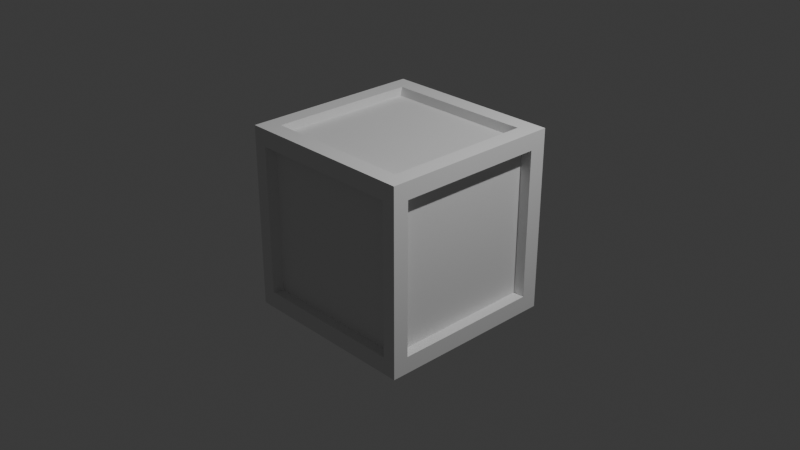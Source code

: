 # Source: Crate_LowPoly.blend  (saved by Blender 4.2.66; exported with 4.5.12 LTS)
import bpy
from mathutils import Matrix  # noqa: F401  (used for matrix-valued properties, if any)

bpy.ops.wm.read_factory_settings(use_empty=True)
scene = bpy.context.scene
scene.name = 'Scene'

# ---- collections
col_collection = bpy.data.collections.new('Collection'); scene.collection.children.link(col_collection)

# ---- world
world_world = bpy.data.worlds.new('World'); scene.world = world_world
world_world.use_nodes = True; world_world.node_tree.nodes.clear()
_N = world_world.node_tree.nodes; _L = world_world.node_tree.links
n0 = _N.new('ShaderNodeOutputWorld'); n0.name = 'World Output'; n0.location = (300, 300)
n1 = _N.new('ShaderNodeBackground'); n1.name = 'Background'; n1.location = (10, 300)
n1.inputs[0].default_value = (0.05088, 0.05088, 0.05088, 1.0)
_L.new(n1.outputs[0], n0.inputs[0])
n0.is_active_output = True
world_world.color = (0.05088, 0.05088, 0.05088)
world_world.sun_shadow_jitter_overblur = 0.0

# ---- cameras
cam_camera = bpy.data.cameras.new('Camera')
cam_camera.clip_end = 100.0
cam_camera.ortho_scale = 7.314

# ---- lights
light_light = bpy.data.lights.new('Light', 'POINT')
light_light.energy = 1000.0
light_light.shadow_soft_size = 0.1

# ---- meshes
me_cube_002 = bpy.data.meshes.new('Cube.002')
me_cube_002.from_pydata([(-0.9937, -1.0, -1.0), (-0.9937, -1.0, 1.0), (-1.0, 1.0, -1.0), (-1.0, 1.0, 1.0), (0.9936, -1.0, -1.0), (0.9959, -1.0, 1.0), (1.0, 1.0, -1.0), (1.002, 1.0, 1.0), (-1.0, -0.8313, -0.815), (-1.0, -0.8313, 0.815), (-1.0, 0.815, 0.815), (-1.0, 0.815, -0.815), (-0.8335, 1.0, -0.815), (-0.8335, 1.0, 0.815), (0.8517, 0.9949, 0.815), (0.8517, 0.9949, -0.815), (1.0, 0.815, -0.815), (1.0, 0.815, 0.815), (0.9963, -0.8301, 0.815), (0.9963, -0.8301, -0.815), (0.8493, -1.0, -0.815), (0.8493, -1.0, 0.815), (-0.8433, -1.0, 0.815), (-0.8433, -1.0, -0.815), (-0.815, 0.815, -1.0), (0.815, 0.815, -1.0), (0.815, -0.815, -1.0), (-0.815, -0.815, -1.0), (0.815, 0.815, 1.0), (-0.815, 0.8092, 1.0), (-0.815, -0.815, 1.0), (0.815, -0.815, 1.0), (0.815, 0.815, -0.898), (-0.815, 0.815, -0.898), (-0.815, -0.815, -0.898), (0.815, -0.815, -0.898), (-0.815, 0.789, 0.9062), (0.815, 0.815, 0.9164), (0.815, -0.815, 0.9164), (-0.815, -0.815, 0.9062), (-0.8108, 0.8967, 0.815), (-0.8108, 0.8967, -0.815), (0.8037, 0.8967, -0.815), (0.8037, 0.8967, 0.815), (0.8023, -0.8929, 0.815), (0.8023, -0.8929, -0.815), (-0.8086, -0.8929, -0.815), (-0.8086, -0.8929, 0.815), (-0.8696, -0.815, -0.815), (-0.8696, -0.815, 0.815), (-0.8696, 0.815, -0.815), (-0.8696, 0.815, 0.815), (0.8756, 0.815, 0.815), (0.8756, 0.815, -0.815), (0.8756, -0.8099, -0.815), (0.8756, -0.8099, 0.815), (-0.996, -0.2664, -1.0), (-0.996, -0.2664, 1.0), (0.996, -0.2664, -1.0), (0.9983, -0.2664, 1.0), (-1.0, -0.2274, -0.815), (-1.0, -0.2274, 0.815), (0.9976, -0.2266, -0.815), (0.9976, -0.2266, 0.815), (-0.815, -0.2171, -1.0), (0.815, -0.2171, -1.0), (0.815, -0.2171, 1.0), (-0.815, -0.2171, 1.0), (-0.815, -0.2171, -0.898), (0.815, -0.2171, -0.898), (0.7855, -0.2171, 0.9491), (-0.815, -0.2171, 0.9062), (-0.8696, -0.2171, -0.815), (-0.8696, -0.2171, 0.815), (0.8756, -0.2139, -0.815), (0.8756, -0.2139, 0.815), (-0.9977, 0.2598, 1.0), (0.9976, 0.2598, -1.0), (-1.0, 0.2057, 0.815), (0.9986, 0.2062, -0.815), (0.815, 0.2117, -1.0), (-0.815, 0.2117, 1.0), (0.815, 0.2117, -0.898), (-0.815, 0.2117, 0.9062), (-0.8696, 0.2117, 0.815), (0.8756, 0.2136, -0.815), (-0.9977, 0.2598, -1.0), (1.0, 0.2598, 1.0), (-1.0, 0.2057, -0.815), (0.9986, 0.2062, 0.815), (-0.815, 0.2117, -1.0), (0.815, 0.2117, 1.0), (-0.815, 0.2117, -0.898), (0.7855, 0.2117, 0.9491), (-0.8696, 0.2117, -0.815), (0.8756, 0.2136, 0.815), (0.8456, 1.0, -1.0), (0.8477, 1.0, 1.0), (0.8402, -1.0, -1.0), (0.8423, -1.0, 1.0), (0.7215, 0.9953, -0.815), (0.7215, 0.9953, 0.815), (0.7186, -1.0, -0.815), (0.7186, -1.0, 0.815), (0.6891, 0.815, -1.0), (0.6891, -0.815, -1.0), (0.6891, 0.8092, 1.0), (0.6891, -0.815, 1.0), (0.6891, 0.815, -0.898), (0.6891, -0.815, -0.898), (0.6891, 0.789, 0.9047), (0.6891, -0.815, 0.9047), (0.6791, 0.8967, -0.815), (0.6791, 0.8967, 0.815), (0.6779, -0.8929, -0.815), (0.6779, -0.8929, 0.815), (0.6891, -0.2171, 0.9047), (0.6891, -0.2171, -0.898), (0.6891, 0.2117, -0.898), (0.6891, 0.2117, 0.9047)], [], [(60, 8, 48, 72), (101, 14, 43, 113), (10, 11, 50, 51), (102, 20, 45, 114), (107, 31, 38, 111), (65, 26, 35, 69), (0, 1, 9, 8), (76, 3, 10, 78), (3, 2, 11, 10), (56, 0, 8, 60), (2, 3, 13, 12), (97, 7, 14, 101), (7, 6, 15, 14), (96, 2, 12, 100), (6, 7, 17, 16), (59, 5, 18, 63), (5, 4, 19, 18), (77, 6, 16, 79), (4, 5, 21, 20), (99, 1, 22, 103), (1, 0, 23, 22), (98, 4, 20, 102), (96, 6, 25, 104), (58, 4, 26, 65), (98, 0, 27, 105), (86, 2, 24, 90), (97, 3, 29, 106), (57, 1, 30, 67), (99, 5, 31, 107), (87, 7, 28, 91), (117, 69, 35, 109), (116, 71, 39, 111), (104, 25, 32, 108), (91, 28, 37, 93), (105, 27, 34, 109), (90, 24, 33, 92), (67, 30, 39, 71), (106, 29, 36, 110), (112, 113, 43, 42), (114, 115, 47, 46), (12, 13, 40, 41), (103, 22, 47, 115), (20, 21, 44, 45), (14, 15, 42, 43), (100, 12, 41, 112), (22, 23, 46, 47), (94, 84, 51, 50), (74, 75, 55, 54), (18, 19, 54, 55), (79, 16, 53, 85), (78, 10, 51, 84), (8, 9, 49, 48), (63, 18, 55, 75), (16, 17, 52, 53), (89, 63, 75, 95), (9, 61, 73, 49), (19, 62, 74, 54), (85, 95, 75, 74), (48, 49, 73, 72), (81, 67, 71, 83), (27, 64, 68, 34), (31, 66, 70, 38), (119, 83, 71, 116), (118, 82, 69, 117), (5, 59, 66, 31), (76, 57, 67, 81), (0, 56, 64, 27), (77, 58, 65, 80), (4, 58, 62, 19), (87, 59, 63, 89), (86, 56, 60, 88), (1, 57, 61, 9), (80, 65, 69, 82), (88, 60, 72, 94), (11, 88, 94, 50), (25, 80, 82, 32), (2, 86, 88, 11), (7, 87, 89, 17), (6, 77, 80, 25), (3, 76, 81, 29), (108, 32, 82, 118), (110, 36, 83, 119), (29, 81, 83, 36), (53, 52, 95, 85), (17, 89, 95, 52), (61, 78, 84, 73), (62, 79, 85, 74), (72, 73, 84, 94), (64, 90, 92, 68), (66, 91, 93, 70), (59, 87, 91, 66), (56, 86, 90, 64), (58, 77, 79, 62), (57, 76, 78, 61), (37, 110, 119, 93), (33, 108, 118, 92), (92, 118, 117, 68), (93, 119, 116, 70), (15, 100, 112, 42), (21, 103, 115, 44), (45, 44, 115, 114), (41, 40, 113, 112), (28, 106, 110, 37), (26, 105, 109, 35), (24, 104, 108, 33), (70, 116, 111, 38), (68, 117, 109, 34), (1, 99, 107, 30), (7, 97, 106, 28), (4, 98, 105, 26), (2, 96, 104, 24), (0, 98, 102, 23), (5, 99, 103, 21), (6, 96, 100, 15), (3, 97, 101, 13), (30, 107, 111, 39), (23, 102, 114, 46), (13, 101, 113, 40)])
me_cube_002.polygons.foreach_set('use_smooth', [True] * 118)
_k = set([(0, 1), (0, 56), (0, 98), (1, 57), (1, 99), (2, 3), (2, 86), (2, 96), (3, 76), (3, 97), (4, 5), (4, 58), (4, 98), (5, 59), (5, 99), (6, 7), (6, 77), (6, 96), (7, 87), (7, 97), (8, 9), (8, 48), (8, 60), (9, 49), (9, 61), (10, 11), (10, 51), (10, 78), (11, 50), (11, 88), (12, 13), (12, 41), (12, 100), (13, 40), (13, 101), (14, 15), (14, 43), (14, 101), (15, 42), (15, 100), (16, 17), (16, 53), (16, 79), (17, 52), (17, 89), (18, 19), (18, 55), (18, 63), (19, 54), (19, 62), (20, 21), (20, 45), (20, 102), (21, 44), (21, 103), (22, 23), (22, 47), (22, 103), (23, 46), (23, 102), (24, 33), (24, 90), (24, 104), (25, 32), (25, 80), (25, 104), (26, 35), (26, 65), (26, 105), (27, 34), (27, 64), (27, 105), (28, 37), (28, 91), (28, 106), (29, 36), (29, 81), (29, 106), (30, 39), (30, 67), (30, 107), (31, 38), (31, 66), (31, 107), (32, 82), (32, 108), (33, 92), (33, 108), (34, 68), (34, 109), (35, 69), (35, 109), (36, 83), (36, 110), (37, 93), (37, 110), (38, 70), (38, 111), (39, 71), (39, 111), (40, 41), (40, 113), (41, 112), (42, 43), (42, 112), (43, 113), (44, 45), (44, 115), (45, 114), (46, 47), (46, 114), (47, 115), (48, 49), (48, 72), (49, 73), (50, 51), (50, 94), (51, 84), (52, 53), (52, 95), (53, 85), (54, 55), (54, 74), (55, 75), (56, 86), (57, 76), (58, 77), (59, 87), (60, 88), (61, 78), (62, 79), (63, 89), (64, 90), (65, 80), (66, 91), (67, 81), (68, 92), (69, 82), (70, 93), (71, 83), (72, 94), (73, 84), (74, 85), (75, 95)])
me_cube_002.attributes.new('sharp_edge', 'BOOLEAN', 'EDGE').data.foreach_set('value', [ (min(e.vertices), max(e.vertices)) in _k for e in me_cube_002.edges])
_uv = me_cube_002.uv_layers.new(name='UVMap')
_uv.uv.foreach_set('vector', [0.0235, 0.1148, 0.02281, 0.03051, 0.039, 0.04455, 0.03821, 0.1186, 0.253, 0.5335, 0.2531, 0.5512, 0.2369, 0.5355, 0.2371, 0.5201, 0.2531, 0.2604, 0.0247, 0.2604, 0.03686, 0.2463, 0.2369, 0.2463, 0.3183, 0.2604, 0.3006, 0.2604, 0.3128, 0.2463, 0.3282, 0.2463, 0.7855, 0.03051, 0.8031, 0.03051, 0.7909, 0.04455, 0.7755, 0.04455, 0.6604, 0.5512, 0.5766, 0.5512, 0.5887, 0.5355, 0.6621, 0.5355, 0.0002947, 0.007143, 0.2756, 0.007143, 0.2512, 0.03051, 0.02281, 0.03051, 0.2756, 0.1814, 0.2756, 0.2837, 0.2531, 0.2604, 0.2524, 0.1753, 0.2756, 0.2837, 0.0002947, 0.2837, 0.0247, 0.2604, 0.2531, 0.2604, 0.0002947, 0.1086, 0.0002947, 0.007143, 0.02281, 0.03051, 0.0235, 0.1148, 0.0002947, 0.298, 0.2756, 0.298, 0.2512, 0.3214, 0.02281, 0.3214, 0.2756, 0.5532, 0.2756, 0.5746, 0.2531, 0.5512, 0.253, 0.5335, 0.2756, 0.5746, 0.0002947, 0.5746, 0.0247, 0.5512, 0.2531, 0.5512, 0.0002947, 0.5532, 0.0002947, 0.298, 0.02281, 0.3214, 0.02455, 0.5335, 0.5516, 0.5746, 0.2762, 0.5746, 0.3006, 0.5512, 0.5291, 0.5512, 0.2762, 0.3995, 0.2762, 0.298, 0.2987, 0.3214, 0.2994, 0.4057, 0.2762, 0.298, 0.5516, 0.298, 0.5272, 0.3214, 0.2987, 0.3214, 0.5516, 0.4722, 0.5516, 0.5746, 0.5291, 0.5512, 0.5284, 0.4661, 0.2762, 0.2837, 0.2762, 0.007143, 0.2987, 0.03051, 0.3006, 0.2604, 0.2975, 0.007143, 0.5516, 0.007143, 0.5272, 0.03051, 0.3164, 0.03051, 0.5516, 0.007143, 0.5516, 0.2837, 0.5291, 0.2604, 0.5272, 0.03051, 0.2975, 0.2837, 0.2762, 0.2837, 0.3006, 0.2604, 0.3183, 0.2604, 0.8275, 0.5532, 0.8275, 0.5746, 0.805, 0.5512, 0.8048, 0.5335, 0.6532, 0.5746, 0.5522, 0.5746, 0.5766, 0.5512, 0.6604, 0.5512, 0.5522, 0.5532, 0.5522, 0.298, 0.5747, 0.3214, 0.5764, 0.5335, 0.7256, 0.298, 0.8275, 0.298, 0.8031, 0.3214, 0.7186, 0.3214, 0.8062, 0.2837, 0.5522, 0.2837, 0.5766, 0.2604, 0.7873, 0.2604, 0.5522, 0.1086, 0.5522, 0.007143, 0.5747, 0.03051, 0.5754, 0.1148, 0.8062, 0.007143, 0.8275, 0.007143, 0.8031, 0.03051, 0.7855, 0.03051, 0.8275, 0.1814, 0.8275, 0.2837, 0.805, 0.2604, 0.8043, 0.1753, 0.1927, 0.9232, 0.2088, 0.9232, 0.2088, 0.9997, 0.1927, 0.9997, 0.07679, 0.5981, 0.07679, 0.7906, 0.0002947, 0.7906, 0.0002947, 0.5981, 0.8048, 0.5335, 0.805, 0.5512, 0.7888, 0.5355, 0.789, 0.5201, 0.8043, 0.1753, 0.805, 0.2604, 0.7888, 0.2463, 0.7896, 0.1716, 0.5764, 0.5335, 0.5747, 0.3214, 0.5909, 0.3354, 0.5889, 0.5201, 0.7186, 0.3214, 0.8031, 0.3214, 0.7909, 0.3354, 0.7169, 0.3354, 0.5754, 0.1148, 0.5747, 0.03051, 0.5909, 0.04455, 0.5901, 0.1186, 0.7873, 0.2604, 0.5766, 0.2604, 0.5887, 0.2463, 0.7733, 0.2463, 0.418, 0.8073, 0.2094, 0.8073, 0.2094, 0.7912, 0.418, 0.7912, 0.4347, 0.7906, 0.4347, 0.582, 0.6271, 0.582, 0.6271, 0.7906, 0.02281, 0.3214, 0.2512, 0.3214, 0.2391, 0.3354, 0.039, 0.3354, 0.3164, 0.03051, 0.5272, 0.03051, 0.515, 0.04455, 0.3304, 0.04455, 0.3006, 0.2604, 0.2987, 0.03051, 0.3149, 0.04455, 0.3128, 0.2463, 0.2531, 0.5512, 0.0247, 0.5512, 0.03686, 0.5355, 0.2369, 0.5355, 0.02455, 0.5335, 0.02281, 0.3214, 0.039, 0.3354, 0.03703, 0.5201, 0.5272, 0.03051, 0.5291, 0.2604, 0.5129, 0.2463, 0.515, 0.04455, 0.8363, 0.6592, 0.6277, 0.6592, 0.6277, 0.582, 0.8363, 0.582, 0.3415, 0.7906, 0.3415, 0.582, 0.418, 0.582, 0.418, 0.7906, 0.2987, 0.3214, 0.5272, 0.3214, 0.515, 0.3354, 0.3149, 0.3354, 0.5284, 0.4661, 0.5291, 0.5512, 0.5129, 0.5355, 0.5137, 0.4615, 0.2524, 0.1753, 0.2531, 0.2604, 0.2369, 0.2463, 0.2377, 0.1716, 0.02281, 0.03051, 0.2512, 0.03051, 0.2391, 0.04455, 0.039, 0.04455, 0.2994, 0.4057, 0.2987, 0.3214, 0.3149, 0.3354, 0.3141, 0.4088, 0.5291, 0.5512, 0.3006, 0.5512, 0.3128, 0.5355, 0.5129, 0.5355, 0.2999, 0.4661, 0.2994, 0.4057, 0.3141, 0.4088, 0.3136, 0.4615, 0.2512, 0.03051, 0.2519, 0.1148, 0.2383, 0.1186, 0.2391, 0.04455, 0.5272, 0.3214, 0.5279, 0.4057, 0.5142, 0.4088, 0.515, 0.3354, 0.2866, 0.7906, 0.2866, 0.582, 0.3415, 0.582, 0.3415, 0.7906, 0.8363, 0.7906, 0.6277, 0.7906, 0.6277, 0.7141, 0.8363, 0.7141, 0.5759, 0.1753, 0.5754, 0.1148, 0.5901, 0.1186, 0.5895, 0.1716, 0.5747, 0.3214, 0.6585, 0.3214, 0.6642, 0.3354, 0.5909, 0.3354, 0.8031, 0.03051, 0.8038, 0.1148, 0.7901, 0.1186, 0.7909, 0.04455, 0.1317, 0.5981, 0.1317, 0.7906, 0.07679, 0.7906, 0.07679, 0.5981, 0.1927, 0.8683, 0.2088, 0.8683, 0.2088, 0.9232, 0.1927, 0.9232, 0.8275, 0.007143, 0.8275, 0.1086, 0.8038, 0.1148, 0.8031, 0.03051, 0.5522, 0.1814, 0.5522, 0.1086, 0.5754, 0.1148, 0.5759, 0.1753, 0.5522, 0.298, 0.6532, 0.298, 0.6585, 0.3214, 0.5747, 0.3214, 0.7256, 0.5746, 0.6532, 0.5746, 0.6604, 0.5512, 0.7204, 0.5512, 0.5516, 0.298, 0.5516, 0.3995, 0.5279, 0.4057, 0.5272, 0.3214, 0.2762, 0.4722, 0.2762, 0.3995, 0.2994, 0.4057, 0.2999, 0.4661, 0.0002947, 0.1814, 0.0002947, 0.1086, 0.0235, 0.1148, 0.024, 0.1753, 0.2756, 0.007143, 0.2756, 0.1086, 0.2519, 0.1148, 0.2512, 0.03051, 0.7204, 0.5512, 0.6604, 0.5512, 0.6621, 0.5355, 0.7147, 0.5355, 0.024, 0.1753, 0.0235, 0.1148, 0.03821, 0.1186, 0.03765, 0.1716, 0.0247, 0.2604, 0.024, 0.1753, 0.03765, 0.1716, 0.03686, 0.2463, 0.805, 0.5512, 0.7204, 0.5512, 0.7147, 0.5355, 0.7888, 0.5355, 0.0002947, 0.2837, 0.0002947, 0.1814, 0.024, 0.1753, 0.0247, 0.2604, 0.2762, 0.5746, 0.2762, 0.4722, 0.2999, 0.4661, 0.3006, 0.5512, 0.8275, 0.5746, 0.7256, 0.5746, 0.7204, 0.5512, 0.805, 0.5512, 0.5522, 0.2837, 0.5522, 0.1814, 0.5759, 0.1753, 0.5766, 0.2604, 0.1927, 0.7912, 0.2088, 0.7912, 0.2088, 0.8683, 0.1927, 0.8683, 0.2088, 0.5981, 0.2088, 0.7906, 0.1317, 0.7906, 0.1317, 0.5981, 0.5766, 0.2604, 0.5759, 0.1753, 0.5895, 0.1716, 0.5887, 0.2463, 0.2094, 0.7906, 0.2094, 0.582, 0.2866, 0.582, 0.2866, 0.7906, 0.3006, 0.5512, 0.2999, 0.4661, 0.3136, 0.4615, 0.3128, 0.5355, 0.2519, 0.1148, 0.2524, 0.1753, 0.2377, 0.1716, 0.2383, 0.1186, 0.5279, 0.4057, 0.5284, 0.4661, 0.5137, 0.4615, 0.5142, 0.4088, 0.8363, 0.7141, 0.6277, 0.7141, 0.6277, 0.6592, 0.8363, 0.6592, 0.6585, 0.3214, 0.7186, 0.3214, 0.7169, 0.3354, 0.6642, 0.3354, 0.8038, 0.1148, 0.8043, 0.1753, 0.7896, 0.1716, 0.7901, 0.1186, 0.8275, 0.1086, 0.8275, 0.1814, 0.8043, 0.1753, 0.8038, 0.1148, 0.6532, 0.298, 0.7256, 0.298, 0.7186, 0.3214, 0.6585, 0.3214, 0.5516, 0.3995, 0.5516, 0.4722, 0.5284, 0.4661, 0.5279, 0.4057, 0.2756, 0.1086, 0.2756, 0.1814, 0.2524, 0.1753, 0.2519, 0.1148, 0.2088, 0.582, 0.2088, 0.5981, 0.1317, 0.5981, 0.1317, 0.582, 0.0002947, 0.7912, 0.1927, 0.7912, 0.1927, 0.8683, 0.0002947, 0.8683, 0.0002947, 0.8683, 0.1927, 0.8683, 0.1927, 0.9232, 0.0002947, 0.9232, 0.1317, 0.582, 0.1317, 0.5981, 0.07679, 0.5981, 0.07679, 0.582, 0.0247, 0.5512, 0.02455, 0.5335, 0.03703, 0.5201, 0.03686, 0.5355, 0.2987, 0.03051, 0.3164, 0.03051, 0.3304, 0.04455, 0.3149, 0.04455, 0.4186, 0.7906, 0.4186, 0.582, 0.4347, 0.582, 0.4347, 0.7906, 0.418, 0.9997, 0.2094, 0.9997, 0.2094, 0.8073, 0.418, 0.8073, 0.805, 0.2604, 0.7873, 0.2604, 0.7733, 0.2463, 0.7888, 0.2463, 0.5766, 0.5512, 0.5764, 0.5335, 0.5889, 0.5201, 0.5887, 0.5355, 0.8031, 0.3214, 0.8048, 0.5335, 0.789, 0.5201, 0.7909, 0.3354, 0.07679, 0.582, 0.07679, 0.5981, 0.0002947, 0.5981, 0.0002947, 0.582, 0.0002947, 0.9232, 0.1927, 0.9232, 0.1927, 0.9997, 0.0002947, 0.9997, 0.5522, 0.007143, 0.8062, 0.007143, 0.7855, 0.03051, 0.5747, 0.03051, 0.8275, 0.2837, 0.8062, 0.2837, 0.7873, 0.2604, 0.805, 0.2604, 0.5522, 0.5746, 0.5522, 0.5532, 0.5764, 0.5335, 0.5766, 0.5512, 0.8275, 0.298, 0.8275, 0.5532, 0.8048, 0.5335, 0.8031, 0.3214, 0.5516, 0.2837, 0.2975, 0.2837, 0.3183, 0.2604, 0.5291, 0.2604, 0.2762, 0.007143, 0.2975, 0.007143, 0.3164, 0.03051, 0.2987, 0.03051, 0.0002947, 0.5746, 0.0002947, 0.5532, 0.02455, 0.5335, 0.0247, 0.5512, 0.2756, 0.298, 0.2756, 0.5532, 0.253, 0.5335, 0.2512, 0.3214, 0.5747, 0.03051, 0.7855, 0.03051, 0.7755, 0.04455, 0.5909, 0.04455, 0.5291, 0.2604, 0.3183, 0.2604, 0.3282, 0.2463, 0.5129, 0.2463, 0.2512, 0.3214, 0.253, 0.5335, 0.2371, 0.5201, 0.2391, 0.3354])
me_cube_002.update()
me_cube_002.normals_split_custom_set([tuple(v) for v in zip(*[iter([2.52e-07, 0.0, 1.0, 0.0, 0.0, 1.0, 0.0, 0.0, 1.0, 2.785e-07, 0.0, 1.0, -1.801e-08, 0.0, -1.0, 0.0, 0.0, -1.0, 0.0, 0.0, -1.0, -3.052e-08, 0.0, -1.0, 0.0, -1.0, 0.0, 0.0, -1.0, 0.0, 0.0, -1.0, 0.0, 0.0, -1.0, 0.0, 0.0, 0.0, 1.0, 0.0, 0.0, 1.0, 0.0, 0.0, 1.0, 0.0, 0.0, 1.0, 0.0, 1.0, 0.0, 0.0, 1.0, 0.0, 0.0, 1.0, 0.0, 0.0, 1.0, 0.0, -1.0, 0.0, 0.0, -1.0, 0.0, 0.0, -1.0, 0.0, 0.0, -1.0, 0.0, 0.0, -0.9997, -0.01863, -0.01431, -0.9997, -0.01863, 0.01431, -0.9997, -0.02002, 0.01326, -0.9997, -0.02002, -0.01326, -0.9999, -0.001741, 0.01149, -1.0, -0.0008707, 0.003738, -1.0, -0.0008707, 0.003738, -0.9999, -0.001741, 0.01327, -1.0, -0.0008707, 0.003738, -1.0, -0.0008707, -0.003738, -1.0, -0.0008707, -0.003738, -1.0, -0.0008707, 0.003738, -0.9997, -0.001741, -0.02281, -0.9997, -0.01863, -0.01431, -0.9997, -0.02002, -0.01326, -0.9998, -0.001741, -0.02152, 0.000745, 1.0, 0.006761, 0.0007445, 1.0, -0.006766, 0.0006823, 1.0, -0.0062, 0.0006827, 1.0, 0.006197, 0.001395, 0.9997, -0.02311, -0.01417, 0.9998, -0.0157, -0.01729, 0.9998, -0.01328, 0.001396, 0.9998, -0.01736, -0.01417, 0.9998, -0.0157, -0.01403, 0.9998, 0.01582, -0.01734, 0.9998, 0.01325, -0.01729, 0.9998, -0.01328, 0.001396, 0.9997, 0.02306, 0.000745, 1.0, 0.006761, 0.0006827, 1.0, 0.006197, 0.001396, 0.9998, 0.01738, 1.0, -0.004517, -0.00254, 1.0, -0.004517, -0.004354, 1.0, -0.004517, -0.004354, 1.0, -0.004517, -0.00254, 1.0, -0.002778, -0.003617, 1.0, -0.005617, -0.001562, 1.0, -0.005834, -0.001499, 1.0, -0.002778, -0.003999, 1.0, -0.005617, -0.001562, 1.0, -0.005617, -0.005635, 1.0, -0.005834, -0.005293, 1.0, -0.005834, -0.001499, 1.0, -0.002778, -0.005609, 1.0, -0.004517, -0.00254, 1.0, -0.004517, -0.00254, 1.0, -0.002778, -0.006121, 0.0, -1.0, 0.0, 0.0, -1.0, 0.0, 0.0, -1.0, 0.0, 0.0, -1.0, 0.0, 0.0, -1.0, 0.0, 0.0, -1.0, 0.0, 0.0, -1.0, 0.0, 0.0, -1.0, 0.0, 0.0, -1.0, 0.0, 0.0, -1.0, 2.146e-07, 0.0, -1.0, 1.815e-07, 0.0, -1.0, 0.0, 0.0, -1.0, 1.195e-07, 0.0, -1.0, 0.0, 0.0, -1.0, 0.0, 0.0, -1.0, 2.6e-07, 0.0, 0.0, -1.0, -2.411e-07, 0.0, -1.0, -2.416e-07, 0.0, -1.0, 0.0, 0.0, -1.0, -1.429e-07, 0.0, -1.0, 0.0, 0.0, -1.0, 0.0, 0.0, -1.0, -2.007e-07, 0.0, -1.0, 0.0, 0.0, -1.0, 2.436e-07, 0.0, -1.0, 2.505e-07, 0.0, -1.0, 0.0, 0.0, -1.0, -1.432e-07, 0.0, -1.0, 0.0, 0.0, -1.0, 0.0, 0.0, -1.0, -1.998e-07, 0.0, -1.0, 0.0, 0.0, 1.0, 0.0, 0.0, 1.0, 0.0, 0.0, 1.0, 0.0, 0.0, 1.0, 1.473e-07, 0.0, 1.0, 2.436e-07, 0.0, 1.0, 2.505e-07, 0.0, 1.0, 5.885e-09, 0.0, 1.0, 0.0, 0.0, 1.0, 0.0, 0.0, 1.0, 0.0, 0.0, 1.0, 0.0, 0.0, 1.0, 4.195e-07, 0.0, 1.0, 2.4e-07, 0.0, 1.0, 2.357e-07, 0.0, 1.0, 3.969e-07, 0.0, 1.0, 0.0, 0.0, -1.0, 0.0, 0.0, -1.0, 0.0, 0.0, -1.0, 0.0, 0.0, -1.0, -0.168, -0.008269, 0.9858, 0.001007, 0.0, 1.0, 0.001007, 0.0, 1.0, -0.1227, -0.01639, 0.9923, 0.0, -1.0, 0.0, 0.0, -1.0, 0.0, 0.0, -1.0, 0.0, 0.0, -1.0, 0.0, -0.9322, 0.015, 0.3617, -0.9764, 0.02964, 0.2138, -0.9764, 0.02964, 0.2138, -0.9326, 0.01511, 0.3606, 0.0, 1.0, 0.0, 0.0, 1.0, 0.0, 0.0, 1.0, 0.0, 0.0, 1.0, 0.0, 1.0, 0.0, 0.0, 1.0, 0.0, 0.0, 1.0, 0.0, 0.0, 1.0, 0.0, 0.0, 1.0, 0.0, 0.0, 1.0, 0.0, 0.0, 1.0, 0.0, 0.0, 1.0, 0.0, 0.0, 0.06017, -0.9852, 0.1603, 0.0001051, -0.978, 0.2087, 0.0001051, -0.978, 0.2087, 0.05741, -0.985, 0.1625, 0.0, 1.0, -1.354e-08, 0.0, 1.0, -1.354e-08, 0.0, 1.0, 0.0, 0.0, 1.0, 0.0, 0.0, -1.0, 0.0, 0.0, -1.0, 0.0, 0.0, -1.0, 0.0, 0.0, -1.0, 0.0, 0.9767, 0.2146, 0.0, 0.9767, 0.2146, 0.0, 0.9767, 0.2146, 0.0, 0.9767, 0.2146, 0.0, 0.0, 0.0, -1.0, 0.0, 0.0, -1.0, 0.0, 0.0, -1.0, 0.0, 0.0, -1.0, -0.9156, -0.4022, 0.0, -0.9156, -0.4022, 0.0, -0.9156, -0.4022, 0.0, -0.9156, -0.4022, 0.0, -0.8987, 0.4386, 0.0, -0.8987, 0.4386, 0.0, -0.8987, 0.4386, 0.0, -0.8987, 0.4386, 0.0, -1.801e-08, 0.0, 1.0, -4.848e-08, 0.0, 1.0, -4.848e-08, 0.0, 1.0, -3.052e-08, 0.0, 1.0, 0.9513, -0.3083, 0.0, 0.9513, -0.3083, 0.0, 0.9513, -0.3083, 0.0, 0.9513, -0.3083, 0.0, -1.0, 0.0, 0.0, -1.0, 0.0, 0.0, -1.0, 0.0, 0.0, -1.0, 0.0, 0.0, 1.0, 0.0, 0.0, 1.0, 0.0, 0.0, 1.0, 0.0, 0.0, 1.0, 0.0, 0.0, 0.1651, 0.9863, 0.0, 0.1651, 0.9863, 0.0, 0.1651, 0.9863, 0.0, 0.1651, 0.9863, 0.0, 1.916e-07, 0.0, 1.0, 3.98e-07, 0.0, 1.0, 3.98e-07, 0.0, 1.0, 2.067e-07, 0.0, 1.0, -4.561e-07, 0.0, -1.0, -3.771e-07, 0.0, -1.0, -3.771e-07, 0.0, -1.0, -4.516e-07, 0.0, -1.0, -0.1237, 0.9923, 0.0, -0.1237, 0.9923, 0.0, -0.1237, 0.9923, 0.0, -0.1237, 0.9923, 0.0, 2.18e-07, 0.0, -1.0, 4.093e-07, 0.0, -1.0, 4.093e-07, 0.0, -1.0, 1.911e-07, 0.0, -1.0, 0.0, -1.0, 0.0, 0.0, -1.0, 0.0, 0.0, -1.0, 0.0, 0.0, -1.0, 0.0, -1.916e-07, 0.0, -1.0, 2.18e-07, 0.0, -1.0, 1.911e-07, 0.0, -1.0, -2.067e-07, 0.0, -1.0, 0.0, 0.0, -1.0, -2.52e-07, 0.0, -1.0, -2.785e-07, 0.0, -1.0, 0.0, 0.0, -1.0, -4.093e-07, 0.0, 1.0, -2.18e-07, 0.0, 1.0, -1.911e-07, 0.0, 1.0, -4.093e-07, 0.0, 1.0, 1.0, 0.0, 0.0, 1.0, 0.0, 0.0, 1.0, 0.0, 0.0, 1.0, 0.0, 0.0, -1.0, 0.0, 0.0, -1.0, 0.0, 0.0, -1.0, 0.0, 0.0, -1.0, 0.0, 0.0, 1.0, 0.0, 0.0, 1.0, 0.0, 0.0, 1.0, 0.0, 0.0, 1.0, 0.0, 0.0, 1.0, 0.0, 0.0, 1.0, 0.0, 0.0, 1.0, 0.0, 0.0, 1.0, 0.0, 0.0, -0.9764, -0.0299, 0.2138, -0.9322, -0.01513, 0.3617, -0.9326, -0.01524, 0.3606, -0.9764, -0.0299, 0.2138, -0.1689, 0.008393, 0.9856, 0.001007, 0.0, 1.0, 0.001007, 0.0, 1.0, -0.168, -0.008269, 0.9858, 9.049e-09, 0.0, -1.0, 0.0, 0.0, -1.0, 0.0, 0.0, -1.0, 0.0, 0.0, -1.0, 0.0, 0.0, 1.0, 1.415e-07, 0.0, 1.0, 1.978e-07, 0.0, 1.0, 0.0, 0.0, 1.0, -1.432e-07, 0.0, 1.0, 1.473e-07, 0.0, 1.0, 5.885e-09, 0.0, 1.0, -1.998e-07, 0.0, 1.0, 2.436e-07, 0.0, -1.0, 1.473e-07, 0.0, -1.0, 5.885e-09, 0.0, -1.0, 2.505e-07, 0.0, -1.0, -4.249e-07, 0.0, -1.0, -1.429e-07, 0.0, -1.0, -2.007e-07, 0.0, -1.0, -4.018e-07, 0.0, -1.0, 1.0, -0.005617, -0.005635, 1.0, -0.002778, -0.008895, 1.0, -0.002778, -0.008514, 1.0, -0.005834, -0.005293, 1.0, -0.002778, -0.006903, 1.0, -0.002778, -0.003617, 1.0, -0.002778, -0.003999, 1.0, -0.002778, -0.006391, -0.9999, -0.001741, -0.01149, -0.9997, -0.001741, -0.02281, -0.9998, -0.001741, -0.02152, -0.9999, -0.001741, -0.01327, -0.9997, -0.01863, 0.01431, -0.9997, -0.001741, 0.02281, -0.9998, -0.001741, 0.02152, -0.9997, -0.02002, 0.01326, -1.0, 0.0, 0.0, -1.0, 0.0, 0.0, -1.0, 0.0, 0.0, -1.0, 0.0, 0.0, 9e-08, 0.0, 1.0, 2.52e-07, 0.0, 1.0, 2.785e-07, 0.0, 1.0, 6.338e-08, 0.0, 1.0, -3.771e-07, 0.0, 1.0, 9e-08, 0.0, 1.0, 6.338e-08, 0.0, 1.0, -3.771e-07, 0.0, 1.0, -1.0, 0.0, 0.0, -1.0, 0.0, 0.0, -1.0, 0.0, 0.0, -1.0, 0.0, 0.0, -1.0, -0.0008707, -0.003738, -0.9999, -0.001741, -0.01149, -0.9999, -0.001741, -0.01327, -1.0, -0.0008707, -0.003738, 1.0, -0.004517, -0.004354, 1.0, -0.002778, -0.006903, 1.0, -0.002778, -0.006391, 1.0, -0.004517, -0.004354, -2.411e-07, 0.0, -1.0, -4.249e-07, 0.0, -1.0, -4.018e-07, 0.0, -1.0, -2.416e-07, 0.0, -1.0, 0.0, 0.0, 1.0, -1.432e-07, 0.0, 1.0, -1.998e-07, 0.0, 1.0, 0.0, 0.0, 1.0, 1.81e-08, 0.0, -1.0, 0.0, 0.0, -1.0, 0.0, 0.0, -1.0, 9.049e-09, 0.0, -1.0, -0.1322, 0.01765, 0.9911, 0.001007, 0.0, 1.0, 0.001007, 0.0, 1.0, -0.1689, 0.008393, 0.9856, 1.0, 0.0, 0.0, 1.0, 0.0, 0.0, 1.0, 0.0, 0.0, 1.0, 0.0, 0.0, 1.0, 0.0, 0.0, 1.0, 0.0, 0.0, 1.0, 0.0, 0.0, 1.0, 0.0, 0.0, -3.98e-07, 0.0, -1.0, -1.916e-07, 0.0, -1.0, -2.067e-07, 0.0, -1.0, -3.98e-07, 0.0, -1.0, -2.52e-07, 0.0, -1.0, -4.561e-07, 0.0, -1.0, -4.516e-07, 0.0, -1.0, -2.785e-07, 0.0, -1.0, -2.18e-07, 0.0, 1.0, 1.916e-07, 0.0, 1.0, 2.067e-07, 0.0, 1.0, -1.911e-07, 0.0, 1.0, -1.0, 0.0, 0.0, -1.0, 0.0, 0.0, -1.0, 0.0, 0.0, -1.0, 0.0, 0.0, 1.0, 0.0, 0.0, 1.0, 0.0, 0.0, 1.0, 0.0, 0.0, 1.0, 0.0, 0.0, -0.9322, -0.01513, 0.3617, -0.9322, 0.015, 0.3617, -0.9326, 0.01511, 0.3606, -0.9326, -0.01524, 0.3606, 1.415e-07, 0.0, 1.0, 4.195e-07, 0.0, 1.0, 3.969e-07, 0.0, 1.0, 1.978e-07, 0.0, 1.0, 1.473e-07, 0.0, -1.0, -1.432e-07, 0.0, -1.0, -1.998e-07, 0.0, -1.0, 5.885e-09, 0.0, -1.0, 1.0, -0.002778, -0.008895, 1.0, -0.002778, -0.005609, 1.0, -0.002778, -0.006121, 1.0, -0.002778, -0.008514, -0.9997, -0.001741, 0.02281, -0.9999, -0.001741, 0.01149, -0.9999, -0.001741, 0.01327, -0.9998, -0.001741, 0.02152, -0.2481, 0.03301, 0.9682, -0.1322, 0.01765, 0.9911, -0.1689, 0.008393, 0.9856, -0.334, 0.01669, 0.9424, 3.62e-08, 0.0, -1.0, 1.81e-08, 0.0, -1.0, 9.049e-09, 0.0, -1.0, 1.81e-08, 0.0, -1.0, 1.81e-08, 0.0, -1.0, 9.049e-09, 0.0, -1.0, 0.0, 0.0, -1.0, 0.0, 0.0, -1.0, -0.334, 0.01669, 0.9424, -0.1689, 0.008393, 0.9856, -0.168, -0.008269, 0.9858, -0.3322, -0.01645, 0.9431, 0.0, 0.0, 1.0, -1.801e-08, 0.0, 1.0, -3.052e-08, 0.0, 1.0, 0.0, 0.0, 1.0, 0.0, 0.0, -1.0, 0.0, 0.0, -1.0, 0.0, 0.0, -1.0, 0.0, 0.0, -1.0, 0.0, -1.0, 0.0, 0.0, -1.0, 0.0, 0.0, -1.0, 0.0, 0.0, -1.0, 0.0, 0.0, 1.0, -2.708e-08, 0.0, 1.0, -2.708e-08, 0.0, 1.0, -1.354e-08, 0.0, 1.0, -1.354e-08, 0.1195, -0.9866, 0.1112, 0.06017, -0.9852, 0.1603, 0.05741, -0.985, 0.1625, 0.1195, -0.9866, 0.1112, 0.0, 1.0, 0.0, 0.0, 1.0, 0.0, 0.0, 1.0, 0.0, 0.0, 1.0, 0.0, 0.0, -1.0, 0.0, 0.0, -1.0, 0.0, 0.0, -1.0, 0.0, 0.0, -1.0, 0.0, -0.3322, -0.01645, 0.9431, -0.168, -0.008269, 0.9858, -0.1227, -0.01639, 0.9923, -0.2445, -0.03252, 0.9691, 0.0, 0.0, -1.0, 0.0, 0.0, -1.0, 0.0, 0.0, -1.0, 0.0, 0.0, -1.0, 2.436e-07, 0.0, 1.0, 0.0, 0.0, 1.0, 0.0, 0.0, 1.0, 2.505e-07, 0.0, 1.0, 2.4e-07, 0.0, 1.0, 0.0, 0.0, 1.0, 0.0, 0.0, 1.0, 2.357e-07, 0.0, 1.0, 0.0, 0.0, -1.0, 0.0, 0.0, -1.0, 0.0, 0.0, -1.0, 0.0, 0.0, -1.0, 0.0, 0.0, -1.0, 0.0, 0.0, -1.0, 0.0, 0.0, -1.0, 0.0, 0.0, -1.0, 0.0, -1.0, 2.146e-07, 0.0, -1.0, 1.195e-07, 0.0, -1.0, 2.6e-07, 0.0, -1.0, 1.815e-07, 0.0, -1.0, 0.0, 0.0, -1.0, 0.0, 0.0, -1.0, 0.0, 0.0, -1.0, 0.0, -0.01403, 0.9998, 0.01582, 0.001396, 0.9997, 0.02306, 0.001396, 0.9998, 0.01738, -0.01734, 0.9998, 0.01325, 0.0007445, 1.0, -0.006766, 0.001395, 0.9997, -0.02311, 0.001396, 0.9998, -0.01736, 0.0006823, 1.0, -0.0062, 0.0, 1.0, 0.0, 0.0, 1.0, 0.0, 0.0, 1.0, 0.0, 0.0, 1.0, 0.0, 0.0, 0.0, 1.0, 0.0, 0.0, 1.0, 0.0, 0.0, 1.0, 0.0, 0.0, 1.0, -4.848e-08, 0.0, -1.0, -1.801e-08, 0.0, -1.0, -3.052e-08, 0.0, -1.0, -4.848e-08, 0.0, -1.0])] * 3)])

# ---- objects
ob_light = bpy.data.objects.new('Light', light_light)
ob_camera = bpy.data.objects.new('Camera', cam_camera)
ob_cube_001 = bpy.data.objects.new('Cube.001', me_cube_002)

# ---- transforms, parenting, visibility, modifiers, constraints
ob_light.location = (4.076, 1.005, 5.904)
ob_light.rotation_euler = (0.6503, 0.05522, 1.866)
ob_light.lock_rotations_4d = False
ob_light.empty_display_type = 'ARROWS'
ob_light.color = (0.0, 0.0, 0.0, 0.0)
ob_light.lineart.crease_threshold = 0.0
ob_camera.location = (7.359, -6.926, 4.958)
ob_camera.rotation_euler = (1.109, 0.0, 0.8149)
ob_camera.lock_rotations_4d = False
ob_camera.empty_display_type = 'ARROWS'
ob_camera.color = (0.0, 0.0, 0.0, 0.0)
ob_camera.display_type = 'WIRE'
ob_camera.lineart.crease_threshold = 0.0
ob_cube_001.location = (0.0, 0.0, 0.0)
ob_cube_001.color = (0.8, 0.8, 0.8, 1.0)

# ---- collection membership
col_collection.objects.link(ob_light)
col_collection.objects.link(ob_camera)
col_collection.objects.link(ob_cube_001)

# ---- scene / render settings (as saved in the file)
scene.camera = ob_camera
scene.frame_start = 1; scene.frame_end = 250; scene.frame_set(2)
scene.render.engine = 'BLENDER_EEVEE_NEXT'
scene.render.fps = 25
bpy.context.view_layer.update()

